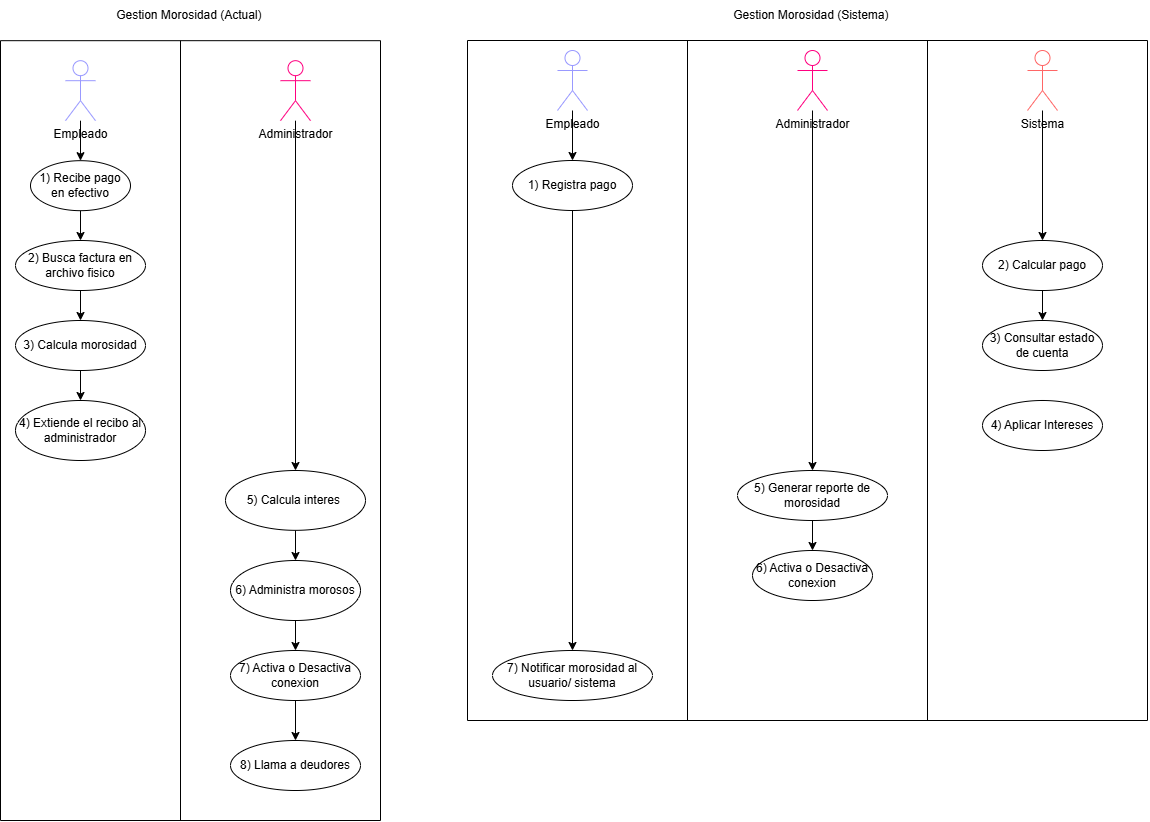

The diagram above was exported from draw.io. Its source (the exported page's mxGraphModel, read from the mxfile embedded in the PNG):
<mxGraphModel dx="1396" dy="745" grid="1" gridSize="10" guides="1" tooltips="1" connect="1" arrows="1" fold="1" page="1" pageScale="1" pageWidth="850" pageHeight="1100" math="0" shadow="0">
  <root>
    <mxCell id="0" />
    <mxCell id="1" parent="0" />
    <mxCell id="4" value="" style="endArrow=none;html=1;" parent="1" edge="1">
      <mxGeometry width="50" height="50" relative="1" as="geometry">
        <mxPoint x="510" y="80" as="sourcePoint" />
        <mxPoint x="1190" y="80" as="targetPoint" />
      </mxGeometry>
    </mxCell>
    <mxCell id="5" value="" style="endArrow=none;html=1;" parent="1" edge="1">
      <mxGeometry width="50" height="50" relative="1" as="geometry">
        <mxPoint x="510" y="760" as="sourcePoint" />
        <mxPoint x="510" y="80" as="targetPoint" />
      </mxGeometry>
    </mxCell>
    <mxCell id="6" value="" style="endArrow=none;html=1;" parent="1" edge="1">
      <mxGeometry width="50" height="50" relative="1" as="geometry">
        <mxPoint x="510" y="760" as="sourcePoint" />
        <mxPoint x="1190" y="760" as="targetPoint" />
      </mxGeometry>
    </mxCell>
    <mxCell id="7" value="" style="endArrow=none;html=1;" parent="1" edge="1">
      <mxGeometry width="50" height="50" relative="1" as="geometry">
        <mxPoint x="1190" y="760" as="sourcePoint" />
        <mxPoint x="1190" y="80" as="targetPoint" />
      </mxGeometry>
    </mxCell>
    <mxCell id="8" value="" style="endArrow=none;html=1;" parent="1" edge="1">
      <mxGeometry width="50" height="50" relative="1" as="geometry">
        <mxPoint x="730" y="760" as="sourcePoint" />
        <mxPoint x="730" y="80" as="targetPoint" />
      </mxGeometry>
    </mxCell>
    <mxCell id="9" value="" style="endArrow=none;html=1;" parent="1" edge="1">
      <mxGeometry width="50" height="50" relative="1" as="geometry">
        <mxPoint x="970" y="760" as="sourcePoint" />
        <mxPoint x="970" y="80" as="targetPoint" />
      </mxGeometry>
    </mxCell>
    <mxCell id="10" value="Gestion Morosidad (Sistema)&amp;nbsp;" style="text;html=1;align=center;verticalAlign=middle;resizable=0;points=[];autosize=1;strokeColor=none;fillColor=none;" parent="1" vertex="1">
      <mxGeometry x="765" y="40" width="180" height="30" as="geometry" />
    </mxCell>
    <mxCell id="11" style="edgeStyle=none;html=1;entryX=0.5;entryY=0;entryDx=0;entryDy=0;" parent="1" source="12" target="16" edge="1">
      <mxGeometry relative="1" as="geometry" />
    </mxCell>
    <mxCell id="12" value="Empleado" style="shape=umlActor;verticalLabelPosition=bottom;verticalAlign=top;html=1;outlineConnect=0;fillColor=#FFFFFF;strokeColor=#9999FF;" parent="1" vertex="1">
      <mxGeometry x="600" y="90" width="30" height="60" as="geometry" />
    </mxCell>
    <mxCell id="13" style="edgeStyle=none;html=1;entryX=0.5;entryY=0;entryDx=0;entryDy=0;" parent="1" source="14" target="18" edge="1">
      <mxGeometry relative="1" as="geometry" />
    </mxCell>
    <mxCell id="14" value="Sistema" style="shape=umlActor;verticalLabelPosition=bottom;verticalAlign=top;html=1;outlineConnect=0;strokeColor=#FF6666;" parent="1" vertex="1">
      <mxGeometry x="1070" y="90" width="30" height="60" as="geometry" />
    </mxCell>
    <mxCell id="15" style="edgeStyle=none;html=1;entryX=0.5;entryY=0;entryDx=0;entryDy=0;" parent="1" source="16" target="32" edge="1">
      <mxGeometry relative="1" as="geometry">
        <mxPoint x="615.0000000000002" y="525" as="targetPoint" />
      </mxGeometry>
    </mxCell>
    <mxCell id="16" value="1) Registra pago" style="ellipse;whiteSpace=wrap;html=1;" parent="1" vertex="1">
      <mxGeometry x="555" y="200" width="120" height="50" as="geometry" />
    </mxCell>
    <mxCell id="31" style="edgeStyle=none;html=1;" parent="1" source="18" target="29" edge="1">
      <mxGeometry relative="1" as="geometry" />
    </mxCell>
    <mxCell id="18" value="2) Calcular pago" style="ellipse;whiteSpace=wrap;html=1;" parent="1" vertex="1">
      <mxGeometry x="1025" y="280" width="120" height="50" as="geometry" />
    </mxCell>
    <mxCell id="30" style="edgeStyle=none;html=1;entryX=0.5;entryY=0;entryDx=0;entryDy=0;" parent="1" source="25" target="19" edge="1">
      <mxGeometry relative="1" as="geometry" />
    </mxCell>
    <mxCell id="25" value="Administrador" style="shape=umlActor;verticalLabelPosition=bottom;verticalAlign=top;html=1;outlineConnect=0;strokeColor=#FF0080;" parent="1" vertex="1">
      <mxGeometry x="840" y="90" width="30" height="60" as="geometry" />
    </mxCell>
    <mxCell id="29" value="3) Consultar estado de cuenta" style="ellipse;whiteSpace=wrap;html=1;" parent="1" vertex="1">
      <mxGeometry x="1025" y="360" width="120" height="50" as="geometry" />
    </mxCell>
    <mxCell id="63" style="edgeStyle=none;html=1;entryX=0.5;entryY=0;entryDx=0;entryDy=0;" edge="1" parent="1" source="19" target="62">
      <mxGeometry relative="1" as="geometry" />
    </mxCell>
    <mxCell id="19" value="5) Generar reporte de morosidad" style="ellipse;whiteSpace=wrap;html=1;" parent="1" vertex="1">
      <mxGeometry x="780" y="510" width="150" height="50" as="geometry" />
    </mxCell>
    <mxCell id="32" value="7) Notificar morosidad al usuario/ sistema" style="ellipse;whiteSpace=wrap;html=1;" parent="1" vertex="1">
      <mxGeometry x="535" y="690" width="160" height="50" as="geometry" />
    </mxCell>
    <mxCell id="35" value="" style="endArrow=none;html=1;" parent="1" edge="1">
      <mxGeometry width="50" height="50" relative="1" as="geometry">
        <mxPoint x="43" y="80.18000000000006" as="sourcePoint" />
        <mxPoint x="423" y="80.18000000000006" as="targetPoint" />
      </mxGeometry>
    </mxCell>
    <mxCell id="36" value="" style="endArrow=none;html=1;" parent="1" edge="1">
      <mxGeometry width="50" height="50" relative="1" as="geometry">
        <mxPoint x="43" y="860" as="sourcePoint" />
        <mxPoint x="43" y="80.18000000000006" as="targetPoint" />
      </mxGeometry>
    </mxCell>
    <mxCell id="37" value="" style="endArrow=none;html=1;" parent="1" edge="1">
      <mxGeometry width="50" height="50" relative="1" as="geometry">
        <mxPoint x="43" y="859.9999999999998" as="sourcePoint" />
        <mxPoint x="423" y="859.9999999999998" as="targetPoint" />
      </mxGeometry>
    </mxCell>
    <mxCell id="38" value="" style="endArrow=none;html=1;" parent="1" edge="1">
      <mxGeometry width="50" height="50" relative="1" as="geometry">
        <mxPoint x="423" y="860" as="sourcePoint" />
        <mxPoint x="423" y="80.18000000000006" as="targetPoint" />
      </mxGeometry>
    </mxCell>
    <mxCell id="39" value="" style="endArrow=none;html=1;" parent="1" edge="1">
      <mxGeometry width="50" height="50" relative="1" as="geometry">
        <mxPoint x="223" y="860" as="sourcePoint" />
        <mxPoint x="223" y="80.18000000000006" as="targetPoint" />
      </mxGeometry>
    </mxCell>
    <mxCell id="40" style="edgeStyle=none;html=1;entryX=0.5;entryY=0;entryDx=0;entryDy=0;" parent="1" source="41" target="45" edge="1">
      <mxGeometry relative="1" as="geometry" />
    </mxCell>
    <mxCell id="41" value="Administrador" style="shape=umlActor;verticalLabelPosition=bottom;verticalAlign=top;html=1;outlineConnect=0;strokeColor=#FF0080;" parent="1" vertex="1">
      <mxGeometry x="323" y="100.18000000000006" width="30" height="60" as="geometry" />
    </mxCell>
    <mxCell id="42" style="edgeStyle=none;html=1;entryX=0.5;entryY=0;entryDx=0;entryDy=0;" parent="1" source="43" target="47" edge="1">
      <mxGeometry relative="1" as="geometry" />
    </mxCell>
    <mxCell id="43" value="Empleado" style="shape=umlActor;verticalLabelPosition=bottom;verticalAlign=top;html=1;outlineConnect=0;fillColor=#FFFFFF;strokeColor=#9999FF;" parent="1" vertex="1">
      <mxGeometry x="108" y="100.18000000000006" width="30" height="60" as="geometry" />
    </mxCell>
    <mxCell id="44" style="edgeStyle=none;html=1;entryX=0.5;entryY=0;entryDx=0;entryDy=0;" parent="1" source="45" target="49" edge="1">
      <mxGeometry relative="1" as="geometry" />
    </mxCell>
    <mxCell id="45" value="5) Calcula interes&amp;nbsp;" style="ellipse;whiteSpace=wrap;html=1;" parent="1" vertex="1">
      <mxGeometry x="268" y="510.00000000000006" width="140" height="59.82" as="geometry" />
    </mxCell>
    <mxCell id="46" style="edgeStyle=none;html=1;entryX=0.5;entryY=0;entryDx=0;entryDy=0;" parent="1" source="47" target="55" edge="1">
      <mxGeometry relative="1" as="geometry" />
    </mxCell>
    <mxCell id="47" value="1) Recibe pago en efectivo" style="ellipse;whiteSpace=wrap;html=1;" parent="1" vertex="1">
      <mxGeometry x="73" y="200.18000000000006" width="100" height="50" as="geometry" />
    </mxCell>
    <mxCell id="48" style="edgeStyle=none;html=1;entryX=0.5;entryY=0;entryDx=0;entryDy=0;" parent="1" source="49" target="51" edge="1">
      <mxGeometry relative="1" as="geometry" />
    </mxCell>
    <mxCell id="49" value="6) Administra morosos" style="ellipse;whiteSpace=wrap;html=1;" parent="1" vertex="1">
      <mxGeometry x="273" y="600" width="130" height="60" as="geometry" />
    </mxCell>
    <mxCell id="60" style="edgeStyle=none;html=1;entryX=0.5;entryY=0;entryDx=0;entryDy=0;" edge="1" parent="1" source="51" target="59">
      <mxGeometry relative="1" as="geometry" />
    </mxCell>
    <mxCell id="51" value="7) Activa o Desactiva conexion" style="ellipse;whiteSpace=wrap;html=1;" parent="1" vertex="1">
      <mxGeometry x="273" y="690" width="130" height="50" as="geometry" />
    </mxCell>
    <mxCell id="58" style="edgeStyle=none;html=1;entryX=0.5;entryY=0;entryDx=0;entryDy=0;" parent="1" source="52" target="57" edge="1">
      <mxGeometry relative="1" as="geometry" />
    </mxCell>
    <mxCell id="52" value="3) Calcula morosidad" style="ellipse;whiteSpace=wrap;html=1;" parent="1" vertex="1">
      <mxGeometry x="58" y="360" width="130" height="50" as="geometry" />
    </mxCell>
    <mxCell id="54" style="edgeStyle=none;html=1;entryX=0.5;entryY=0;entryDx=0;entryDy=0;" parent="1" source="55" target="52" edge="1">
      <mxGeometry relative="1" as="geometry" />
    </mxCell>
    <mxCell id="55" value="2) Busca factura en archivo fisico" style="ellipse;whiteSpace=wrap;html=1;" parent="1" vertex="1">
      <mxGeometry x="58" y="280" width="130" height="50" as="geometry" />
    </mxCell>
    <mxCell id="56" value="Gestion Morosidad (Actual)&amp;nbsp;" style="text;html=1;align=center;verticalAlign=middle;resizable=0;points=[];autosize=1;strokeColor=none;fillColor=none;" parent="1" vertex="1">
      <mxGeometry x="148" y="40" width="170" height="30" as="geometry" />
    </mxCell>
    <mxCell id="57" value="4) Extiende el recibo al administrador" style="ellipse;whiteSpace=wrap;html=1;" parent="1" vertex="1">
      <mxGeometry x="58" y="440" width="130" height="60" as="geometry" />
    </mxCell>
    <mxCell id="59" value="8) Llama a deudores" style="ellipse;whiteSpace=wrap;html=1;" vertex="1" parent="1">
      <mxGeometry x="273" y="780" width="130" height="50" as="geometry" />
    </mxCell>
    <mxCell id="61" value="4) Aplicar Intereses" style="ellipse;whiteSpace=wrap;html=1;" vertex="1" parent="1">
      <mxGeometry x="1025" y="440" width="120" height="50" as="geometry" />
    </mxCell>
    <mxCell id="62" value="6) Activa o Desactiva conexion" style="ellipse;whiteSpace=wrap;html=1;" vertex="1" parent="1">
      <mxGeometry x="795" y="590" width="120" height="50" as="geometry" />
    </mxCell>
  </root>
</mxGraphModel>